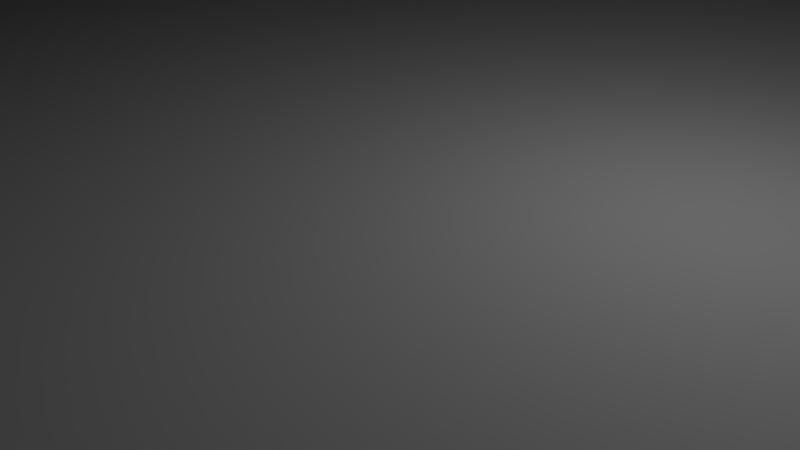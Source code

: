 # Source: speaker_front.blend  (saved by Blender 2.76.0; exported with 4.5.12 LTS)
import bpy
from mathutils import Matrix  # noqa: F401  (used for matrix-valued properties, if any)

bpy.ops.wm.read_factory_settings(use_empty=True)
scene = bpy.context.scene
scene.name = 'Scene'

# ---- collections
col_collection_1 = bpy.data.collections.new('Collection 1'); scene.collection.children.link(col_collection_1)
col_collection_2 = bpy.data.collections.new('Collection 2'); scene.collection.children.link(col_collection_2)

# ---- world
world_world = bpy.data.worlds.new('World'); scene.world = world_world
world_world.color = (0.05088, 0.05088, 0.05088)
world_world.use_sun_shadow = False
world_world.sun_shadow_jitter_overblur = 0.0
world_world.cycles.sampling_method = 'MANUAL'
world_world.cycles.sample_map_resolution = 256

# ---- cameras
cam_camera = bpy.data.cameras.new('Camera')
cam_camera.clip_end = 100.0
cam_camera.lens = 35.0
cam_camera.sensor_width = 32.0
cam_camera.sensor_height = 18.0
cam_camera.ortho_scale = 7.314
cam_camera.dof.focus_distance = 0.0
cam_camera.dof.aperture_fstop = 128.0

# ---- lights
light_lamp = bpy.data.lights.new('Lamp', 'POINT')
light_lamp.transmission_factor = 0.0
light_lamp.cutoff_distance = 30.0
light_lamp.energy = 100.0
light_lamp.shadow_buffer_clip_start = 1.001
light_lamp.shadow_soft_size = 0.1
light_lamp.shadow_maximum_resolution = 0.006
light_lamp.use_absolute_resolution = True
light_lamp.cycles.use_multiple_importance_sampling = False

# ---- meshes
me_cylinder = bpy.data.meshes.new('Cylinder')
me_cylinder.from_pydata([(0.0, 63.0, -1.5), (0.0, 63.0, 1.5), (54.56, 31.5, -1.5), (54.56, 31.5, 1.5), (54.56, -31.5, -1.5), (54.56, -31.5, 1.5), (-5.508e-06, -63.0, -1.5), (-5.508e-06, -63.0, 1.5), (-54.56, -31.5, -1.5), (-54.56, -31.5, 1.5), (-54.56, 31.5, -1.5), (-54.56, 31.5, 1.5)], [], [(0, 1, 3, 2), (2, 3, 5, 4), (4, 5, 7, 6), (6, 7, 9, 8), (3, 1, 11, 9, 7, 5), (10, 11, 1, 0), (8, 9, 11, 10), (0, 2, 4, 6, 8, 10)])
me_cylinder.use_remesh_preserve_volume = False
me_cylinder.use_remesh_preserve_attributes = False
me_cylinder.use_mirror_vertex_groups = False
me_cylinder.update()
me_cylinder_010 = bpy.data.meshes.new('Cylinder.010')
me_cylinder_010.from_pydata([(0.0, 63.0, -1.5), (0.0, 63.0, 1.5), (6.175, 62.7, -1.5), (6.175, 62.7, 1.5), (12.29, 61.79, -1.5), (12.29, 61.79, 1.5), (18.29, 60.29, -1.5), (18.29, 60.29, 1.5), (24.11, 58.2, -1.5), (24.11, 58.2, 1.5), (29.7, 55.56, -1.5), (29.7, 55.56, 1.5), (35.0, 52.38, -1.5), (35.0, 52.38, 1.5), (39.97, 48.7, -1.5), (39.97, 48.7, 1.5), (44.55, 44.55, -1.5), (44.55, 44.55, 1.5), (48.7, 39.97, -1.5), (48.7, 39.97, 1.5), (52.38, 35.0, -1.5), (52.38, 35.0, 1.5), (55.56, 29.7, -1.5), (55.56, 29.7, 1.5), (58.2, 24.11, -1.5), (58.2, 24.11, 1.5), (60.29, 18.29, -1.5), (60.29, 18.29, 1.5), (61.79, 12.29, -1.5), (61.79, 12.29, 1.5), (62.7, 6.175, -1.5), (62.7, 6.175, 1.5), (63.0, -1.026e-05, -1.5), (63.0, -1.026e-05, 1.5), (62.7, -6.175, -1.5), (62.7, -6.175, 1.5), (61.79, -12.29, -1.5), (61.79, -12.29, 1.5), (60.29, -18.29, -1.5), (60.29, -18.29, 1.5), (58.2, -24.11, -1.5), (58.2, -24.11, 1.5), (55.56, -29.7, -1.5), (55.56, -29.7, 1.5), (52.38, -35.0, -1.5), (52.38, -35.0, 1.5), (48.7, -39.97, -1.5), (48.7, -39.97, 1.5), (44.55, -44.55, -1.5), (44.55, -44.55, 1.5), (39.97, -48.7, -1.5), (39.97, -48.7, 1.5), (35.0, -52.38, -1.5), (35.0, -52.38, 1.5), (29.7, -55.56, -1.5), (29.7, -55.56, 1.5), (24.11, -58.2, -1.5), (24.11, -58.2, 1.5), (18.29, -60.29, -1.5), (18.29, -60.29, 1.5), (12.29, -61.79, -1.5), (12.29, -61.79, 1.5), (6.175, -62.7, -1.5), (6.175, -62.7, 1.5), (-5.057e-05, -63.0, -1.5), (-5.057e-05, -63.0, 1.5), (-6.175, -62.7, -1.5), (-6.175, -62.7, 1.5), (-12.29, -61.79, -1.5), (-12.29, -61.79, 1.5), (-18.29, -60.29, -1.5), (-18.29, -60.29, 1.5), (-24.11, -58.2, -1.5), (-24.11, -58.2, 1.5), (-29.7, -55.56, -1.5), (-29.7, -55.56, 1.5), (-35.0, -52.38, -1.5), (-35.0, -52.38, 1.5), (-39.97, -48.7, -1.5), (-39.97, -48.7, 1.5), (-44.55, -44.55, -1.5), (-44.55, -44.55, 1.5), (-48.7, -39.97, -1.5), (-48.7, -39.97, 1.5), (-52.38, -35.0, -1.5), (-52.38, -35.0, 1.5), (-55.56, -29.7, -1.5), (-55.56, -29.7, 1.5), (-58.2, -24.11, -1.5), (-58.2, -24.11, 1.5), (-60.29, -18.29, -1.5), (-60.29, -18.29, 1.5), (-61.79, -12.29, -1.5), (-61.79, -12.29, 1.5), (-62.7, -6.175, -1.5), (-62.7, -6.175, 1.5), (-63.0, -2.929e-05, -1.5), (-63.0, -2.929e-05, 1.5), (-62.7, 6.175, -1.5), (-62.7, 6.175, 1.5), (-61.79, 12.29, -1.5), (-61.79, 12.29, 1.5), (-60.29, 18.29, -1.5), (-60.29, 18.29, 1.5), (-58.2, 24.11, -1.5), (-58.2, 24.11, 1.5), (-55.56, 29.7, -1.5), (-55.56, 29.7, 1.5), (-52.38, 35.0, -1.5), (-52.38, 35.0, 1.5), (-48.7, 39.97, -1.5), (-48.7, 39.97, 1.5), (-44.55, 44.55, -1.5), (-44.55, 44.55, 1.5), (-39.97, 48.7, -1.5), (-39.97, 48.7, 1.5), (-35.0, 52.38, -1.5), (-35.0, 52.38, 1.5), (-29.7, 55.56, -1.5), (-29.7, 55.56, 1.5), (-24.11, 58.2, -1.5), (-24.11, 58.2, 1.5), (-18.29, 60.29, -1.5), (-18.29, 60.29, 1.5), (-12.29, 61.79, -1.5), (-12.29, 61.79, 1.5), (-6.175, 62.7, -1.5), (-6.175, 62.7, 1.5)], [], [(0, 1, 3, 2), (2, 3, 5, 4), (4, 5, 7, 6), (6, 7, 9, 8), (8, 9, 11, 10), (10, 11, 13, 12), (12, 13, 15, 14), (14, 15, 17, 16), (16, 17, 19, 18), (18, 19, 21, 20), (20, 21, 23, 22), (22, 23, 25, 24), (24, 25, 27, 26), (26, 27, 29, 28), (28, 29, 31, 30), (30, 31, 33, 32), (32, 33, 35, 34), (34, 35, 37, 36), (36, 37, 39, 38), (38, 39, 41, 40), (40, 41, 43, 42), (42, 43, 45, 44), (44, 45, 47, 46), (46, 47, 49, 48), (48, 49, 51, 50), (50, 51, 53, 52), (52, 53, 55, 54), (54, 55, 57, 56), (56, 57, 59, 58), (58, 59, 61, 60), (60, 61, 63, 62), (62, 63, 65, 64), (64, 65, 67, 66), (66, 67, 69, 68), (68, 69, 71, 70), (70, 71, 73, 72), (72, 73, 75, 74), (74, 75, 77, 76), (76, 77, 79, 78), (78, 79, 81, 80), (80, 81, 83, 82), (82, 83, 85, 84), (84, 85, 87, 86), (86, 87, 89, 88), (88, 89, 91, 90), (90, 91, 93, 92), (92, 93, 95, 94), (94, 95, 97, 96), (96, 97, 99, 98), (98, 99, 101, 100), (100, 101, 103, 102), (102, 103, 105, 104), (104, 105, 107, 106), (106, 107, 109, 108), (108, 109, 111, 110), (110, 111, 113, 112), (112, 113, 115, 114), (114, 115, 117, 116), (116, 117, 119, 118), (118, 119, 121, 120), (120, 121, 123, 122), (122, 123, 125, 124), (3, 1, 127, 125, 123, 121, 119, 117, 115, 113, 111, 109, 107, 105, 103, 101, 99, 97, 95, 93, 91, 89, 87, 85, 83, 81, 79, 77, 75, 73, 71, 69, 67, 65, 63, 61, 59, 57, 55, 53, 51, 49, 47, 45, 43, 41, 39, 37, 35, 33, 31, 29, 27, 25, 23, 21, 19, 17, 15, 13, 11, 9, 7, 5), (126, 127, 1, 0), (124, 125, 127, 126), (0, 2, 4, 6, 8, 10, 12, 14, 16, 18, 20, 22, 24, 26, 28, 30, 32, 34, 36, 38, 40, 42, 44, 46, 48, 50, 52, 54, 56, 58, 60, 62, 64, 66, 68, 70, 72, 74, 76, 78, 80, 82, 84, 86, 88, 90, 92, 94, 96, 98, 100, 102, 104, 106, 108, 110, 112, 114, 116, 118, 120, 122, 124, 126)])
me_cylinder_010.use_remesh_preserve_volume = False
me_cylinder_010.use_remesh_preserve_attributes = False
me_cylinder_010.use_mirror_vertex_groups = False
me_cylinder_010.update()
me_cylinder_009 = bpy.data.meshes.new('Cylinder.009')
me_cylinder_009.from_pydata([(0.0, 63.0, -1.5), (0.0, 63.0, 1.5), (6.175, 62.7, -1.5), (6.175, 62.7, 1.5), (12.29, 61.79, -1.5), (12.29, 61.79, 1.5), (18.29, 60.29, -1.5), (18.29, 60.29, 1.5), (24.11, 58.2, -1.5), (24.11, 58.2, 1.5), (29.7, 55.56, -1.5), (29.7, 55.56, 1.5), (35.0, 52.38, -1.5), (35.0, 52.38, 1.5), (39.97, 48.7, -1.5), (39.97, 48.7, 1.5), (44.55, 44.55, -1.5), (44.55, 44.55, 1.5), (48.7, 39.97, -1.5), (48.7, 39.97, 1.5), (52.38, 35.0, -1.5), (52.38, 35.0, 1.5), (55.56, 29.7, -1.5), (55.56, 29.7, 1.5), (58.2, 24.11, -1.5), (58.2, 24.11, 1.5), (60.29, 18.29, -1.5), (60.29, 18.29, 1.5), (61.79, 12.29, -1.5), (61.79, 12.29, 1.5), (62.7, 6.175, -1.5), (62.7, 6.175, 1.5), (63.0, -1.026e-05, -1.5), (63.0, -1.026e-05, 1.5), (62.7, -6.175, -1.5), (62.7, -6.175, 1.5), (61.79, -12.29, -1.5), (61.79, -12.29, 1.5), (60.29, -18.29, -1.5), (60.29, -18.29, 1.5), (58.2, -24.11, -1.5), (58.2, -24.11, 1.5), (55.56, -29.7, -1.5), (55.56, -29.7, 1.5), (52.38, -35.0, -1.5), (52.38, -35.0, 1.5), (48.7, -39.97, -1.5), (48.7, -39.97, 1.5), (44.55, -44.55, -1.5), (44.55, -44.55, 1.5), (39.97, -48.7, -1.5), (39.97, -48.7, 1.5), (35.0, -52.38, -1.5), (35.0, -52.38, 1.5), (29.7, -55.56, -1.5), (29.7, -55.56, 1.5), (24.11, -58.2, -1.5), (24.11, -58.2, 1.5), (18.29, -60.29, -1.5), (18.29, -60.29, 1.5), (12.29, -61.79, -1.5), (12.29, -61.79, 1.5), (6.175, -62.7, -1.5), (6.175, -62.7, 1.5), (-5.057e-05, -63.0, -1.5), (-5.057e-05, -63.0, 1.5), (-6.175, -62.7, -1.5), (-6.175, -62.7, 1.5), (-12.29, -61.79, -1.5), (-12.29, -61.79, 1.5), (-18.29, -60.29, -1.5), (-18.29, -60.29, 1.5), (-24.11, -58.2, -1.5), (-24.11, -58.2, 1.5), (-29.7, -55.56, -1.5), (-29.7, -55.56, 1.5), (-35.0, -52.38, -1.5), (-35.0, -52.38, 1.5), (-39.97, -48.7, -1.5), (-39.97, -48.7, 1.5), (-44.55, -44.55, -1.5), (-44.55, -44.55, 1.5), (-48.7, -39.97, -1.5), (-48.7, -39.97, 1.5), (-52.38, -35.0, -1.5), (-52.38, -35.0, 1.5), (-55.56, -29.7, -1.5), (-55.56, -29.7, 1.5), (-58.2, -24.11, -1.5), (-58.2, -24.11, 1.5), (-60.29, -18.29, -1.5), (-60.29, -18.29, 1.5), (-61.79, -12.29, -1.5), (-61.79, -12.29, 1.5), (-62.7, -6.175, -1.5), (-62.7, -6.175, 1.5), (-63.0, -2.929e-05, -1.5), (-63.0, -2.929e-05, 1.5), (-62.7, 6.175, -1.5), (-62.7, 6.175, 1.5), (-61.79, 12.29, -1.5), (-61.79, 12.29, 1.5), (-60.29, 18.29, -1.5), (-60.29, 18.29, 1.5), (-58.2, 24.11, -1.5), (-58.2, 24.11, 1.5), (-55.56, 29.7, -1.5), (-55.56, 29.7, 1.5), (-52.38, 35.0, -1.5), (-52.38, 35.0, 1.5), (-48.7, 39.97, -1.5), (-48.7, 39.97, 1.5), (-44.55, 44.55, -1.5), (-44.55, 44.55, 1.5), (-39.97, 48.7, -1.5), (-39.97, 48.7, 1.5), (-35.0, 52.38, -1.5), (-35.0, 52.38, 1.5), (-29.7, 55.56, -1.5), (-29.7, 55.56, 1.5), (-24.11, 58.2, -1.5), (-24.11, 58.2, 1.5), (-18.29, 60.29, -1.5), (-18.29, 60.29, 1.5), (-12.29, 61.79, -1.5), (-12.29, 61.79, 1.5), (-6.175, 62.7, -1.5), (-6.175, 62.7, 1.5)], [], [(0, 1, 3, 2), (2, 3, 5, 4), (4, 5, 7, 6), (6, 7, 9, 8), (8, 9, 11, 10), (10, 11, 13, 12), (12, 13, 15, 14), (14, 15, 17, 16), (16, 17, 19, 18), (18, 19, 21, 20), (20, 21, 23, 22), (22, 23, 25, 24), (24, 25, 27, 26), (26, 27, 29, 28), (28, 29, 31, 30), (30, 31, 33, 32), (32, 33, 35, 34), (34, 35, 37, 36), (36, 37, 39, 38), (38, 39, 41, 40), (40, 41, 43, 42), (42, 43, 45, 44), (44, 45, 47, 46), (46, 47, 49, 48), (48, 49, 51, 50), (50, 51, 53, 52), (52, 53, 55, 54), (54, 55, 57, 56), (56, 57, 59, 58), (58, 59, 61, 60), (60, 61, 63, 62), (62, 63, 65, 64), (64, 65, 67, 66), (66, 67, 69, 68), (68, 69, 71, 70), (70, 71, 73, 72), (72, 73, 75, 74), (74, 75, 77, 76), (76, 77, 79, 78), (78, 79, 81, 80), (80, 81, 83, 82), (82, 83, 85, 84), (84, 85, 87, 86), (86, 87, 89, 88), (88, 89, 91, 90), (90, 91, 93, 92), (92, 93, 95, 94), (94, 95, 97, 96), (96, 97, 99, 98), (98, 99, 101, 100), (100, 101, 103, 102), (102, 103, 105, 104), (104, 105, 107, 106), (106, 107, 109, 108), (108, 109, 111, 110), (110, 111, 113, 112), (112, 113, 115, 114), (114, 115, 117, 116), (116, 117, 119, 118), (118, 119, 121, 120), (120, 121, 123, 122), (122, 123, 125, 124), (3, 1, 127, 125, 123, 121, 119, 117, 115, 113, 111, 109, 107, 105, 103, 101, 99, 97, 95, 93, 91, 89, 87, 85, 83, 81, 79, 77, 75, 73, 71, 69, 67, 65, 63, 61, 59, 57, 55, 53, 51, 49, 47, 45, 43, 41, 39, 37, 35, 33, 31, 29, 27, 25, 23, 21, 19, 17, 15, 13, 11, 9, 7, 5), (126, 127, 1, 0), (124, 125, 127, 126), (0, 2, 4, 6, 8, 10, 12, 14, 16, 18, 20, 22, 24, 26, 28, 30, 32, 34, 36, 38, 40, 42, 44, 46, 48, 50, 52, 54, 56, 58, 60, 62, 64, 66, 68, 70, 72, 74, 76, 78, 80, 82, 84, 86, 88, 90, 92, 94, 96, 98, 100, 102, 104, 106, 108, 110, 112, 114, 116, 118, 120, 122, 124, 126)])
me_cylinder_009.use_remesh_preserve_volume = False
me_cylinder_009.use_remesh_preserve_attributes = False
me_cylinder_009.use_mirror_vertex_groups = False
me_cylinder_009.update()
me_cylinder_006 = bpy.data.meshes.new('Cylinder.006')
me_cylinder_006.from_pydata([(0.0, 63.0, -1.5), (0.0, 63.0, 1.5), (6.175, 62.7, -1.5), (6.175, 62.7, 1.5), (12.29, 61.79, -1.5), (12.29, 61.79, 1.5), (18.29, 60.29, -1.5), (18.29, 60.29, 1.5), (24.11, 58.2, -1.5), (24.11, 58.2, 1.5), (29.7, 55.56, -1.5), (29.7, 55.56, 1.5), (35.0, 52.38, -1.5), (35.0, 52.38, 1.5), (39.97, 48.7, -1.5), (39.97, 48.7, 1.5), (44.55, 44.55, -1.5), (44.55, 44.55, 1.5), (48.7, 39.97, -1.5), (48.7, 39.97, 1.5), (52.38, 35.0, -1.5), (52.38, 35.0, 1.5), (55.56, 29.7, -1.5), (55.56, 29.7, 1.5), (58.2, 24.11, -1.5), (58.2, 24.11, 1.5), (60.29, 18.29, -1.5), (60.29, 18.29, 1.5), (61.79, 12.29, -1.5), (61.79, 12.29, 1.5), (62.7, 6.175, -1.5), (62.7, 6.175, 1.5), (63.0, -1.026e-05, -1.5), (63.0, -1.026e-05, 1.5), (62.7, -6.175, -1.5), (62.7, -6.175, 1.5), (61.79, -12.29, -1.5), (61.79, -12.29, 1.5), (60.29, -18.29, -1.5), (60.29, -18.29, 1.5), (58.2, -24.11, -1.5), (58.2, -24.11, 1.5), (55.56, -29.7, -1.5), (55.56, -29.7, 1.5), (52.38, -35.0, -1.5), (52.38, -35.0, 1.5), (48.7, -39.97, -1.5), (48.7, -39.97, 1.5), (44.55, -44.55, -1.5), (44.55, -44.55, 1.5), (39.97, -48.7, -1.5), (39.97, -48.7, 1.5), (35.0, -52.38, -1.5), (35.0, -52.38, 1.5), (29.7, -55.56, -1.5), (29.7, -55.56, 1.5), (24.11, -58.2, -1.5), (24.11, -58.2, 1.5), (18.29, -60.29, -1.5), (18.29, -60.29, 1.5), (12.29, -61.79, -1.5), (12.29, -61.79, 1.5), (6.175, -62.7, -1.5), (6.175, -62.7, 1.5), (-5.057e-05, -63.0, -1.5), (-5.057e-05, -63.0, 1.5), (-6.175, -62.7, -1.5), (-6.175, -62.7, 1.5), (-12.29, -61.79, -1.5), (-12.29, -61.79, 1.5), (-18.29, -60.29, -1.5), (-18.29, -60.29, 1.5), (-24.11, -58.2, -1.5), (-24.11, -58.2, 1.5), (-29.7, -55.56, -1.5), (-29.7, -55.56, 1.5), (-35.0, -52.38, -1.5), (-35.0, -52.38, 1.5), (-39.97, -48.7, -1.5), (-39.97, -48.7, 1.5), (-44.55, -44.55, -1.5), (-44.55, -44.55, 1.5), (-48.7, -39.97, -1.5), (-48.7, -39.97, 1.5), (-52.38, -35.0, -1.5), (-52.38, -35.0, 1.5), (-55.56, -29.7, -1.5), (-55.56, -29.7, 1.5), (-58.2, -24.11, -1.5), (-58.2, -24.11, 1.5), (-60.29, -18.29, -1.5), (-60.29, -18.29, 1.5), (-61.79, -12.29, -1.5), (-61.79, -12.29, 1.5), (-62.7, -6.175, -1.5), (-62.7, -6.175, 1.5), (-63.0, -2.929e-05, -1.5), (-63.0, -2.929e-05, 1.5), (-62.7, 6.175, -1.5), (-62.7, 6.175, 1.5), (-61.79, 12.29, -1.5), (-61.79, 12.29, 1.5), (-60.29, 18.29, -1.5), (-60.29, 18.29, 1.5), (-58.2, 24.11, -1.5), (-58.2, 24.11, 1.5), (-55.56, 29.7, -1.5), (-55.56, 29.7, 1.5), (-52.38, 35.0, -1.5), (-52.38, 35.0, 1.5), (-48.7, 39.97, -1.5), (-48.7, 39.97, 1.5), (-44.55, 44.55, -1.5), (-44.55, 44.55, 1.5), (-39.97, 48.7, -1.5), (-39.97, 48.7, 1.5), (-35.0, 52.38, -1.5), (-35.0, 52.38, 1.5), (-29.7, 55.56, -1.5), (-29.7, 55.56, 1.5), (-24.11, 58.2, -1.5), (-24.11, 58.2, 1.5), (-18.29, 60.29, -1.5), (-18.29, 60.29, 1.5), (-12.29, 61.79, -1.5), (-12.29, 61.79, 1.5), (-6.175, 62.7, -1.5), (-6.175, 62.7, 1.5)], [], [(0, 1, 3, 2), (2, 3, 5, 4), (4, 5, 7, 6), (6, 7, 9, 8), (8, 9, 11, 10), (10, 11, 13, 12), (12, 13, 15, 14), (14, 15, 17, 16), (16, 17, 19, 18), (18, 19, 21, 20), (20, 21, 23, 22), (22, 23, 25, 24), (24, 25, 27, 26), (26, 27, 29, 28), (28, 29, 31, 30), (30, 31, 33, 32), (32, 33, 35, 34), (34, 35, 37, 36), (36, 37, 39, 38), (38, 39, 41, 40), (40, 41, 43, 42), (42, 43, 45, 44), (44, 45, 47, 46), (46, 47, 49, 48), (48, 49, 51, 50), (50, 51, 53, 52), (52, 53, 55, 54), (54, 55, 57, 56), (56, 57, 59, 58), (58, 59, 61, 60), (60, 61, 63, 62), (62, 63, 65, 64), (64, 65, 67, 66), (66, 67, 69, 68), (68, 69, 71, 70), (70, 71, 73, 72), (72, 73, 75, 74), (74, 75, 77, 76), (76, 77, 79, 78), (78, 79, 81, 80), (80, 81, 83, 82), (82, 83, 85, 84), (84, 85, 87, 86), (86, 87, 89, 88), (88, 89, 91, 90), (90, 91, 93, 92), (92, 93, 95, 94), (94, 95, 97, 96), (96, 97, 99, 98), (98, 99, 101, 100), (100, 101, 103, 102), (102, 103, 105, 104), (104, 105, 107, 106), (106, 107, 109, 108), (108, 109, 111, 110), (110, 111, 113, 112), (112, 113, 115, 114), (114, 115, 117, 116), (116, 117, 119, 118), (118, 119, 121, 120), (120, 121, 123, 122), (122, 123, 125, 124), (3, 1, 127, 125, 123, 121, 119, 117, 115, 113, 111, 109, 107, 105, 103, 101, 99, 97, 95, 93, 91, 89, 87, 85, 83, 81, 79, 77, 75, 73, 71, 69, 67, 65, 63, 61, 59, 57, 55, 53, 51, 49, 47, 45, 43, 41, 39, 37, 35, 33, 31, 29, 27, 25, 23, 21, 19, 17, 15, 13, 11, 9, 7, 5), (126, 127, 1, 0), (124, 125, 127, 126), (0, 2, 4, 6, 8, 10, 12, 14, 16, 18, 20, 22, 24, 26, 28, 30, 32, 34, 36, 38, 40, 42, 44, 46, 48, 50, 52, 54, 56, 58, 60, 62, 64, 66, 68, 70, 72, 74, 76, 78, 80, 82, 84, 86, 88, 90, 92, 94, 96, 98, 100, 102, 104, 106, 108, 110, 112, 114, 116, 118, 120, 122, 124, 126)])
me_cylinder_006.use_remesh_preserve_volume = False
me_cylinder_006.use_remesh_preserve_attributes = False
me_cylinder_006.use_mirror_vertex_groups = False
me_cylinder_006.update()
me_cylinder_005 = bpy.data.meshes.new('Cylinder.005')
me_cylinder_005.from_pydata([(0.0, 63.0, -1.5), (0.0, 63.0, 1.5), (6.175, 62.7, -1.5), (6.175, 62.7, 1.5), (12.29, 61.79, -1.5), (12.29, 61.79, 1.5), (18.29, 60.29, -1.5), (18.29, 60.29, 1.5), (24.11, 58.2, -1.5), (24.11, 58.2, 1.5), (29.7, 55.56, -1.5), (29.7, 55.56, 1.5), (35.0, 52.38, -1.5), (35.0, 52.38, 1.5), (39.97, 48.7, -1.5), (39.97, 48.7, 1.5), (44.55, 44.55, -1.5), (44.55, 44.55, 1.5), (48.7, 39.97, -1.5), (48.7, 39.97, 1.5), (52.38, 35.0, -1.5), (52.38, 35.0, 1.5), (55.56, 29.7, -1.5), (55.56, 29.7, 1.5), (58.2, 24.11, -1.5), (58.2, 24.11, 1.5), (60.29, 18.29, -1.5), (60.29, 18.29, 1.5), (61.79, 12.29, -1.5), (61.79, 12.29, 1.5), (62.7, 6.175, -1.5), (62.7, 6.175, 1.5), (63.0, -1.026e-05, -1.5), (63.0, -1.026e-05, 1.5), (62.7, -6.175, -1.5), (62.7, -6.175, 1.5), (61.79, -12.29, -1.5), (61.79, -12.29, 1.5), (60.29, -18.29, -1.5), (60.29, -18.29, 1.5), (58.2, -24.11, -1.5), (58.2, -24.11, 1.5), (55.56, -29.7, -1.5), (55.56, -29.7, 1.5), (52.38, -35.0, -1.5), (52.38, -35.0, 1.5), (48.7, -39.97, -1.5), (48.7, -39.97, 1.5), (44.55, -44.55, -1.5), (44.55, -44.55, 1.5), (39.97, -48.7, -1.5), (39.97, -48.7, 1.5), (35.0, -52.38, -1.5), (35.0, -52.38, 1.5), (29.7, -55.56, -1.5), (29.7, -55.56, 1.5), (24.11, -58.2, -1.5), (24.11, -58.2, 1.5), (18.29, -60.29, -1.5), (18.29, -60.29, 1.5), (12.29, -61.79, -1.5), (12.29, -61.79, 1.5), (6.175, -62.7, -1.5), (6.175, -62.7, 1.5), (-5.057e-05, -63.0, -1.5), (-5.057e-05, -63.0, 1.5), (-6.175, -62.7, -1.5), (-6.175, -62.7, 1.5), (-12.29, -61.79, -1.5), (-12.29, -61.79, 1.5), (-18.29, -60.29, -1.5), (-18.29, -60.29, 1.5), (-24.11, -58.2, -1.5), (-24.11, -58.2, 1.5), (-29.7, -55.56, -1.5), (-29.7, -55.56, 1.5), (-35.0, -52.38, -1.5), (-35.0, -52.38, 1.5), (-39.97, -48.7, -1.5), (-39.97, -48.7, 1.5), (-44.55, -44.55, -1.5), (-44.55, -44.55, 1.5), (-48.7, -39.97, -1.5), (-48.7, -39.97, 1.5), (-52.38, -35.0, -1.5), (-52.38, -35.0, 1.5), (-55.56, -29.7, -1.5), (-55.56, -29.7, 1.5), (-58.2, -24.11, -1.5), (-58.2, -24.11, 1.5), (-60.29, -18.29, -1.5), (-60.29, -18.29, 1.5), (-61.79, -12.29, -1.5), (-61.79, -12.29, 1.5), (-62.7, -6.175, -1.5), (-62.7, -6.175, 1.5), (-63.0, -2.929e-05, -1.5), (-63.0, -2.929e-05, 1.5), (-62.7, 6.175, -1.5), (-62.7, 6.175, 1.5), (-61.79, 12.29, -1.5), (-61.79, 12.29, 1.5), (-60.29, 18.29, -1.5), (-60.29, 18.29, 1.5), (-58.2, 24.11, -1.5), (-58.2, 24.11, 1.5), (-55.56, 29.7, -1.5), (-55.56, 29.7, 1.5), (-52.38, 35.0, -1.5), (-52.38, 35.0, 1.5), (-48.7, 39.97, -1.5), (-48.7, 39.97, 1.5), (-44.55, 44.55, -1.5), (-44.55, 44.55, 1.5), (-39.97, 48.7, -1.5), (-39.97, 48.7, 1.5), (-35.0, 52.38, -1.5), (-35.0, 52.38, 1.5), (-29.7, 55.56, -1.5), (-29.7, 55.56, 1.5), (-24.11, 58.2, -1.5), (-24.11, 58.2, 1.5), (-18.29, 60.29, -1.5), (-18.29, 60.29, 1.5), (-12.29, 61.79, -1.5), (-12.29, 61.79, 1.5), (-6.175, 62.7, -1.5), (-6.175, 62.7, 1.5)], [], [(0, 1, 3, 2), (2, 3, 5, 4), (4, 5, 7, 6), (6, 7, 9, 8), (8, 9, 11, 10), (10, 11, 13, 12), (12, 13, 15, 14), (14, 15, 17, 16), (16, 17, 19, 18), (18, 19, 21, 20), (20, 21, 23, 22), (22, 23, 25, 24), (24, 25, 27, 26), (26, 27, 29, 28), (28, 29, 31, 30), (30, 31, 33, 32), (32, 33, 35, 34), (34, 35, 37, 36), (36, 37, 39, 38), (38, 39, 41, 40), (40, 41, 43, 42), (42, 43, 45, 44), (44, 45, 47, 46), (46, 47, 49, 48), (48, 49, 51, 50), (50, 51, 53, 52), (52, 53, 55, 54), (54, 55, 57, 56), (56, 57, 59, 58), (58, 59, 61, 60), (60, 61, 63, 62), (62, 63, 65, 64), (64, 65, 67, 66), (66, 67, 69, 68), (68, 69, 71, 70), (70, 71, 73, 72), (72, 73, 75, 74), (74, 75, 77, 76), (76, 77, 79, 78), (78, 79, 81, 80), (80, 81, 83, 82), (82, 83, 85, 84), (84, 85, 87, 86), (86, 87, 89, 88), (88, 89, 91, 90), (90, 91, 93, 92), (92, 93, 95, 94), (94, 95, 97, 96), (96, 97, 99, 98), (98, 99, 101, 100), (100, 101, 103, 102), (102, 103, 105, 104), (104, 105, 107, 106), (106, 107, 109, 108), (108, 109, 111, 110), (110, 111, 113, 112), (112, 113, 115, 114), (114, 115, 117, 116), (116, 117, 119, 118), (118, 119, 121, 120), (120, 121, 123, 122), (122, 123, 125, 124), (3, 1, 127, 125, 123, 121, 119, 117, 115, 113, 111, 109, 107, 105, 103, 101, 99, 97, 95, 93, 91, 89, 87, 85, 83, 81, 79, 77, 75, 73, 71, 69, 67, 65, 63, 61, 59, 57, 55, 53, 51, 49, 47, 45, 43, 41, 39, 37, 35, 33, 31, 29, 27, 25, 23, 21, 19, 17, 15, 13, 11, 9, 7, 5), (126, 127, 1, 0), (124, 125, 127, 126), (0, 2, 4, 6, 8, 10, 12, 14, 16, 18, 20, 22, 24, 26, 28, 30, 32, 34, 36, 38, 40, 42, 44, 46, 48, 50, 52, 54, 56, 58, 60, 62, 64, 66, 68, 70, 72, 74, 76, 78, 80, 82, 84, 86, 88, 90, 92, 94, 96, 98, 100, 102, 104, 106, 108, 110, 112, 114, 116, 118, 120, 122, 124, 126)])
me_cylinder_005.use_remesh_preserve_volume = False
me_cylinder_005.use_remesh_preserve_attributes = False
me_cylinder_005.use_mirror_vertex_groups = False
me_cylinder_005.update()
me_cylinder_004 = bpy.data.meshes.new('Cylinder.004')
me_cylinder_004.from_pydata([(0.0, 63.0, -1.5), (0.0, 63.0, 1.5), (6.175, 62.7, -1.5), (6.175, 62.7, 1.5), (12.29, 61.79, -1.5), (12.29, 61.79, 1.5), (18.29, 60.29, -1.5), (18.29, 60.29, 1.5), (24.11, 58.2, -1.5), (24.11, 58.2, 1.5), (29.7, 55.56, -1.5), (29.7, 55.56, 1.5), (35.0, 52.38, -1.5), (35.0, 52.38, 1.5), (39.97, 48.7, -1.5), (39.97, 48.7, 1.5), (44.55, 44.55, -1.5), (44.55, 44.55, 1.5), (48.7, 39.97, -1.5), (48.7, 39.97, 1.5), (52.38, 35.0, -1.5), (52.38, 35.0, 1.5), (55.56, 29.7, -1.5), (55.56, 29.7, 1.5), (58.2, 24.11, -1.5), (58.2, 24.11, 1.5), (60.29, 18.29, -1.5), (60.29, 18.29, 1.5), (61.79, 12.29, -1.5), (61.79, 12.29, 1.5), (62.7, 6.175, -1.5), (62.7, 6.175, 1.5), (63.0, -1.026e-05, -1.5), (63.0, -1.026e-05, 1.5), (62.7, -6.175, -1.5), (62.7, -6.175, 1.5), (61.79, -12.29, -1.5), (61.79, -12.29, 1.5), (60.29, -18.29, -1.5), (60.29, -18.29, 1.5), (58.2, -24.11, -1.5), (58.2, -24.11, 1.5), (55.56, -29.7, -1.5), (55.56, -29.7, 1.5), (52.38, -35.0, -1.5), (52.38, -35.0, 1.5), (48.7, -39.97, -1.5), (48.7, -39.97, 1.5), (44.55, -44.55, -1.5), (44.55, -44.55, 1.5), (39.97, -48.7, -1.5), (39.97, -48.7, 1.5), (35.0, -52.38, -1.5), (35.0, -52.38, 1.5), (29.7, -55.56, -1.5), (29.7, -55.56, 1.5), (24.11, -58.2, -1.5), (24.11, -58.2, 1.5), (18.29, -60.29, -1.5), (18.29, -60.29, 1.5), (12.29, -61.79, -1.5), (12.29, -61.79, 1.5), (6.175, -62.7, -1.5), (6.175, -62.7, 1.5), (-5.057e-05, -63.0, -1.5), (-5.057e-05, -63.0, 1.5), (-6.175, -62.7, -1.5), (-6.175, -62.7, 1.5), (-12.29, -61.79, -1.5), (-12.29, -61.79, 1.5), (-18.29, -60.29, -1.5), (-18.29, -60.29, 1.5), (-24.11, -58.2, -1.5), (-24.11, -58.2, 1.5), (-29.7, -55.56, -1.5), (-29.7, -55.56, 1.5), (-35.0, -52.38, -1.5), (-35.0, -52.38, 1.5), (-39.97, -48.7, -1.5), (-39.97, -48.7, 1.5), (-44.55, -44.55, -1.5), (-44.55, -44.55, 1.5), (-48.7, -39.97, -1.5), (-48.7, -39.97, 1.5), (-52.38, -35.0, -1.5), (-52.38, -35.0, 1.5), (-55.56, -29.7, -1.5), (-55.56, -29.7, 1.5), (-58.2, -24.11, -1.5), (-58.2, -24.11, 1.5), (-60.29, -18.29, -1.5), (-60.29, -18.29, 1.5), (-61.79, -12.29, -1.5), (-61.79, -12.29, 1.5), (-62.7, -6.175, -1.5), (-62.7, -6.175, 1.5), (-63.0, -2.929e-05, -1.5), (-63.0, -2.929e-05, 1.5), (-62.7, 6.175, -1.5), (-62.7, 6.175, 1.5), (-61.79, 12.29, -1.5), (-61.79, 12.29, 1.5), (-60.29, 18.29, -1.5), (-60.29, 18.29, 1.5), (-58.2, 24.11, -1.5), (-58.2, 24.11, 1.5), (-55.56, 29.7, -1.5), (-55.56, 29.7, 1.5), (-52.38, 35.0, -1.5), (-52.38, 35.0, 1.5), (-48.7, 39.97, -1.5), (-48.7, 39.97, 1.5), (-44.55, 44.55, -1.5), (-44.55, 44.55, 1.5), (-39.97, 48.7, -1.5), (-39.97, 48.7, 1.5), (-35.0, 52.38, -1.5), (-35.0, 52.38, 1.5), (-29.7, 55.56, -1.5), (-29.7, 55.56, 1.5), (-24.11, 58.2, -1.5), (-24.11, 58.2, 1.5), (-18.29, 60.29, -1.5), (-18.29, 60.29, 1.5), (-12.29, 61.79, -1.5), (-12.29, 61.79, 1.5), (-6.175, 62.7, -1.5), (-6.175, 62.7, 1.5)], [], [(0, 1, 3, 2), (2, 3, 5, 4), (4, 5, 7, 6), (6, 7, 9, 8), (8, 9, 11, 10), (10, 11, 13, 12), (12, 13, 15, 14), (14, 15, 17, 16), (16, 17, 19, 18), (18, 19, 21, 20), (20, 21, 23, 22), (22, 23, 25, 24), (24, 25, 27, 26), (26, 27, 29, 28), (28, 29, 31, 30), (30, 31, 33, 32), (32, 33, 35, 34), (34, 35, 37, 36), (36, 37, 39, 38), (38, 39, 41, 40), (40, 41, 43, 42), (42, 43, 45, 44), (44, 45, 47, 46), (46, 47, 49, 48), (48, 49, 51, 50), (50, 51, 53, 52), (52, 53, 55, 54), (54, 55, 57, 56), (56, 57, 59, 58), (58, 59, 61, 60), (60, 61, 63, 62), (62, 63, 65, 64), (64, 65, 67, 66), (66, 67, 69, 68), (68, 69, 71, 70), (70, 71, 73, 72), (72, 73, 75, 74), (74, 75, 77, 76), (76, 77, 79, 78), (78, 79, 81, 80), (80, 81, 83, 82), (82, 83, 85, 84), (84, 85, 87, 86), (86, 87, 89, 88), (88, 89, 91, 90), (90, 91, 93, 92), (92, 93, 95, 94), (94, 95, 97, 96), (96, 97, 99, 98), (98, 99, 101, 100), (100, 101, 103, 102), (102, 103, 105, 104), (104, 105, 107, 106), (106, 107, 109, 108), (108, 109, 111, 110), (110, 111, 113, 112), (112, 113, 115, 114), (114, 115, 117, 116), (116, 117, 119, 118), (118, 119, 121, 120), (120, 121, 123, 122), (122, 123, 125, 124), (3, 1, 127, 125, 123, 121, 119, 117, 115, 113, 111, 109, 107, 105, 103, 101, 99, 97, 95, 93, 91, 89, 87, 85, 83, 81, 79, 77, 75, 73, 71, 69, 67, 65, 63, 61, 59, 57, 55, 53, 51, 49, 47, 45, 43, 41, 39, 37, 35, 33, 31, 29, 27, 25, 23, 21, 19, 17, 15, 13, 11, 9, 7, 5), (126, 127, 1, 0), (124, 125, 127, 126), (0, 2, 4, 6, 8, 10, 12, 14, 16, 18, 20, 22, 24, 26, 28, 30, 32, 34, 36, 38, 40, 42, 44, 46, 48, 50, 52, 54, 56, 58, 60, 62, 64, 66, 68, 70, 72, 74, 76, 78, 80, 82, 84, 86, 88, 90, 92, 94, 96, 98, 100, 102, 104, 106, 108, 110, 112, 114, 116, 118, 120, 122, 124, 126)])
me_cylinder_004.use_remesh_preserve_volume = False
me_cylinder_004.use_remesh_preserve_attributes = False
me_cylinder_004.use_mirror_vertex_groups = False
me_cylinder_004.update()
me_cylinder_003 = bpy.data.meshes.new('Cylinder.003')
me_cylinder_003.from_pydata([(0.0, 63.0, -1.5), (0.0, 63.0, 1.5), (6.175, 62.7, -1.5), (6.175, 62.7, 1.5), (12.29, 61.79, -1.5), (12.29, 61.79, 1.5), (18.29, 60.29, -1.5), (18.29, 60.29, 1.5), (24.11, 58.2, -1.5), (24.11, 58.2, 1.5), (29.7, 55.56, -1.5), (29.7, 55.56, 1.5), (35.0, 52.38, -1.5), (35.0, 52.38, 1.5), (39.97, 48.7, -1.5), (39.97, 48.7, 1.5), (44.55, 44.55, -1.5), (44.55, 44.55, 1.5), (48.7, 39.97, -1.5), (48.7, 39.97, 1.5), (52.38, 35.0, -1.5), (52.38, 35.0, 1.5), (55.56, 29.7, -1.5), (55.56, 29.7, 1.5), (58.2, 24.11, -1.5), (58.2, 24.11, 1.5), (60.29, 18.29, -1.5), (60.29, 18.29, 1.5), (61.79, 12.29, -1.5), (61.79, 12.29, 1.5), (62.7, 6.175, -1.5), (62.7, 6.175, 1.5), (63.0, -1.026e-05, -1.5), (63.0, -1.026e-05, 1.5), (62.7, -6.175, -1.5), (62.7, -6.175, 1.5), (61.79, -12.29, -1.5), (61.79, -12.29, 1.5), (60.29, -18.29, -1.5), (60.29, -18.29, 1.5), (58.2, -24.11, -1.5), (58.2, -24.11, 1.5), (55.56, -29.7, -1.5), (55.56, -29.7, 1.5), (52.38, -35.0, -1.5), (52.38, -35.0, 1.5), (48.7, -39.97, -1.5), (48.7, -39.97, 1.5), (44.55, -44.55, -1.5), (44.55, -44.55, 1.5), (39.97, -48.7, -1.5), (39.97, -48.7, 1.5), (35.0, -52.38, -1.5), (35.0, -52.38, 1.5), (29.7, -55.56, -1.5), (29.7, -55.56, 1.5), (24.11, -58.2, -1.5), (24.11, -58.2, 1.5), (18.29, -60.29, -1.5), (18.29, -60.29, 1.5), (12.29, -61.79, -1.5), (12.29, -61.79, 1.5), (6.175, -62.7, -1.5), (6.175, -62.7, 1.5), (-5.057e-05, -63.0, -1.5), (-5.057e-05, -63.0, 1.5), (-6.175, -62.7, -1.5), (-6.175, -62.7, 1.5), (-12.29, -61.79, -1.5), (-12.29, -61.79, 1.5), (-18.29, -60.29, -1.5), (-18.29, -60.29, 1.5), (-24.11, -58.2, -1.5), (-24.11, -58.2, 1.5), (-29.7, -55.56, -1.5), (-29.7, -55.56, 1.5), (-35.0, -52.38, -1.5), (-35.0, -52.38, 1.5), (-39.97, -48.7, -1.5), (-39.97, -48.7, 1.5), (-44.55, -44.55, -1.5), (-44.55, -44.55, 1.5), (-48.7, -39.97, -1.5), (-48.7, -39.97, 1.5), (-52.38, -35.0, -1.5), (-52.38, -35.0, 1.5), (-55.56, -29.7, -1.5), (-55.56, -29.7, 1.5), (-58.2, -24.11, -1.5), (-58.2, -24.11, 1.5), (-60.29, -18.29, -1.5), (-60.29, -18.29, 1.5), (-61.79, -12.29, -1.5), (-61.79, -12.29, 1.5), (-62.7, -6.175, -1.5), (-62.7, -6.175, 1.5), (-63.0, -2.929e-05, -1.5), (-63.0, -2.929e-05, 1.5), (-62.7, 6.175, -1.5), (-62.7, 6.175, 1.5), (-61.79, 12.29, -1.5), (-61.79, 12.29, 1.5), (-60.29, 18.29, -1.5), (-60.29, 18.29, 1.5), (-58.2, 24.11, -1.5), (-58.2, 24.11, 1.5), (-55.56, 29.7, -1.5), (-55.56, 29.7, 1.5), (-52.38, 35.0, -1.5), (-52.38, 35.0, 1.5), (-48.7, 39.97, -1.5), (-48.7, 39.97, 1.5), (-44.55, 44.55, -1.5), (-44.55, 44.55, 1.5), (-39.97, 48.7, -1.5), (-39.97, 48.7, 1.5), (-35.0, 52.38, -1.5), (-35.0, 52.38, 1.5), (-29.7, 55.56, -1.5), (-29.7, 55.56, 1.5), (-24.11, 58.2, -1.5), (-24.11, 58.2, 1.5), (-18.29, 60.29, -1.5), (-18.29, 60.29, 1.5), (-12.29, 61.79, -1.5), (-12.29, 61.79, 1.5), (-6.175, 62.7, -1.5), (-6.175, 62.7, 1.5)], [], [(0, 1, 3, 2), (2, 3, 5, 4), (4, 5, 7, 6), (6, 7, 9, 8), (8, 9, 11, 10), (10, 11, 13, 12), (12, 13, 15, 14), (14, 15, 17, 16), (16, 17, 19, 18), (18, 19, 21, 20), (20, 21, 23, 22), (22, 23, 25, 24), (24, 25, 27, 26), (26, 27, 29, 28), (28, 29, 31, 30), (30, 31, 33, 32), (32, 33, 35, 34), (34, 35, 37, 36), (36, 37, 39, 38), (38, 39, 41, 40), (40, 41, 43, 42), (42, 43, 45, 44), (44, 45, 47, 46), (46, 47, 49, 48), (48, 49, 51, 50), (50, 51, 53, 52), (52, 53, 55, 54), (54, 55, 57, 56), (56, 57, 59, 58), (58, 59, 61, 60), (60, 61, 63, 62), (62, 63, 65, 64), (64, 65, 67, 66), (66, 67, 69, 68), (68, 69, 71, 70), (70, 71, 73, 72), (72, 73, 75, 74), (74, 75, 77, 76), (76, 77, 79, 78), (78, 79, 81, 80), (80, 81, 83, 82), (82, 83, 85, 84), (84, 85, 87, 86), (86, 87, 89, 88), (88, 89, 91, 90), (90, 91, 93, 92), (92, 93, 95, 94), (94, 95, 97, 96), (96, 97, 99, 98), (98, 99, 101, 100), (100, 101, 103, 102), (102, 103, 105, 104), (104, 105, 107, 106), (106, 107, 109, 108), (108, 109, 111, 110), (110, 111, 113, 112), (112, 113, 115, 114), (114, 115, 117, 116), (116, 117, 119, 118), (118, 119, 121, 120), (120, 121, 123, 122), (122, 123, 125, 124), (3, 1, 127, 125, 123, 121, 119, 117, 115, 113, 111, 109, 107, 105, 103, 101, 99, 97, 95, 93, 91, 89, 87, 85, 83, 81, 79, 77, 75, 73, 71, 69, 67, 65, 63, 61, 59, 57, 55, 53, 51, 49, 47, 45, 43, 41, 39, 37, 35, 33, 31, 29, 27, 25, 23, 21, 19, 17, 15, 13, 11, 9, 7, 5), (126, 127, 1, 0), (124, 125, 127, 126), (0, 2, 4, 6, 8, 10, 12, 14, 16, 18, 20, 22, 24, 26, 28, 30, 32, 34, 36, 38, 40, 42, 44, 46, 48, 50, 52, 54, 56, 58, 60, 62, 64, 66, 68, 70, 72, 74, 76, 78, 80, 82, 84, 86, 88, 90, 92, 94, 96, 98, 100, 102, 104, 106, 108, 110, 112, 114, 116, 118, 120, 122, 124, 126)])
me_cylinder_003.use_remesh_preserve_volume = False
me_cylinder_003.use_remesh_preserve_attributes = False
me_cylinder_003.use_mirror_vertex_groups = False
me_cylinder_003.update()
me_cylinder_002 = bpy.data.meshes.new('Cylinder.002')
me_cylinder_002.from_pydata([(0.0, 63.0, -1.5), (0.0, 63.0, 1.5), (6.175, 62.7, -1.5), (6.175, 62.7, 1.5), (12.29, 61.79, -1.5), (12.29, 61.79, 1.5), (18.29, 60.29, -1.5), (18.29, 60.29, 1.5), (24.11, 58.2, -1.5), (24.11, 58.2, 1.5), (29.7, 55.56, -1.5), (29.7, 55.56, 1.5), (35.0, 52.38, -1.5), (35.0, 52.38, 1.5), (39.97, 48.7, -1.5), (39.97, 48.7, 1.5), (44.55, 44.55, -1.5), (44.55, 44.55, 1.5), (48.7, 39.97, -1.5), (48.7, 39.97, 1.5), (52.38, 35.0, -1.5), (52.38, 35.0, 1.5), (55.56, 29.7, -1.5), (55.56, 29.7, 1.5), (58.2, 24.11, -1.5), (58.2, 24.11, 1.5), (60.29, 18.29, -1.5), (60.29, 18.29, 1.5), (61.79, 12.29, -1.5), (61.79, 12.29, 1.5), (62.7, 6.175, -1.5), (62.7, 6.175, 1.5), (63.0, -1.026e-05, -1.5), (63.0, -1.026e-05, 1.5), (62.7, -6.175, -1.5), (62.7, -6.175, 1.5), (61.79, -12.29, -1.5), (61.79, -12.29, 1.5), (60.29, -18.29, -1.5), (60.29, -18.29, 1.5), (58.2, -24.11, -1.5), (58.2, -24.11, 1.5), (55.56, -29.7, -1.5), (55.56, -29.7, 1.5), (52.38, -35.0, -1.5), (52.38, -35.0, 1.5), (48.7, -39.97, -1.5), (48.7, -39.97, 1.5), (44.55, -44.55, -1.5), (44.55, -44.55, 1.5), (39.97, -48.7, -1.5), (39.97, -48.7, 1.5), (35.0, -52.38, -1.5), (35.0, -52.38, 1.5), (29.7, -55.56, -1.5), (29.7, -55.56, 1.5), (24.11, -58.2, -1.5), (24.11, -58.2, 1.5), (18.29, -60.29, -1.5), (18.29, -60.29, 1.5), (12.29, -61.79, -1.5), (12.29, -61.79, 1.5), (6.175, -62.7, -1.5), (6.175, -62.7, 1.5), (-5.057e-05, -63.0, -1.5), (-5.057e-05, -63.0, 1.5), (-6.175, -62.7, -1.5), (-6.175, -62.7, 1.5), (-12.29, -61.79, -1.5), (-12.29, -61.79, 1.5), (-18.29, -60.29, -1.5), (-18.29, -60.29, 1.5), (-24.11, -58.2, -1.5), (-24.11, -58.2, 1.5), (-29.7, -55.56, -1.5), (-29.7, -55.56, 1.5), (-35.0, -52.38, -1.5), (-35.0, -52.38, 1.5), (-39.97, -48.7, -1.5), (-39.97, -48.7, 1.5), (-44.55, -44.55, -1.5), (-44.55, -44.55, 1.5), (-48.7, -39.97, -1.5), (-48.7, -39.97, 1.5), (-52.38, -35.0, -1.5), (-52.38, -35.0, 1.5), (-55.56, -29.7, -1.5), (-55.56, -29.7, 1.5), (-58.2, -24.11, -1.5), (-58.2, -24.11, 1.5), (-60.29, -18.29, -1.5), (-60.29, -18.29, 1.5), (-61.79, -12.29, -1.5), (-61.79, -12.29, 1.5), (-62.7, -6.175, -1.5), (-62.7, -6.175, 1.5), (-63.0, -2.929e-05, -1.5), (-63.0, -2.929e-05, 1.5), (-62.7, 6.175, -1.5), (-62.7, 6.175, 1.5), (-61.79, 12.29, -1.5), (-61.79, 12.29, 1.5), (-60.29, 18.29, -1.5), (-60.29, 18.29, 1.5), (-58.2, 24.11, -1.5), (-58.2, 24.11, 1.5), (-55.56, 29.7, -1.5), (-55.56, 29.7, 1.5), (-52.38, 35.0, -1.5), (-52.38, 35.0, 1.5), (-48.7, 39.97, -1.5), (-48.7, 39.97, 1.5), (-44.55, 44.55, -1.5), (-44.55, 44.55, 1.5), (-39.97, 48.7, -1.5), (-39.97, 48.7, 1.5), (-35.0, 52.38, -1.5), (-35.0, 52.38, 1.5), (-29.7, 55.56, -1.5), (-29.7, 55.56, 1.5), (-24.11, 58.2, -1.5), (-24.11, 58.2, 1.5), (-18.29, 60.29, -1.5), (-18.29, 60.29, 1.5), (-12.29, 61.79, -1.5), (-12.29, 61.79, 1.5), (-6.175, 62.7, -1.5), (-6.175, 62.7, 1.5)], [], [(0, 1, 3, 2), (2, 3, 5, 4), (4, 5, 7, 6), (6, 7, 9, 8), (8, 9, 11, 10), (10, 11, 13, 12), (12, 13, 15, 14), (14, 15, 17, 16), (16, 17, 19, 18), (18, 19, 21, 20), (20, 21, 23, 22), (22, 23, 25, 24), (24, 25, 27, 26), (26, 27, 29, 28), (28, 29, 31, 30), (30, 31, 33, 32), (32, 33, 35, 34), (34, 35, 37, 36), (36, 37, 39, 38), (38, 39, 41, 40), (40, 41, 43, 42), (42, 43, 45, 44), (44, 45, 47, 46), (46, 47, 49, 48), (48, 49, 51, 50), (50, 51, 53, 52), (52, 53, 55, 54), (54, 55, 57, 56), (56, 57, 59, 58), (58, 59, 61, 60), (60, 61, 63, 62), (62, 63, 65, 64), (64, 65, 67, 66), (66, 67, 69, 68), (68, 69, 71, 70), (70, 71, 73, 72), (72, 73, 75, 74), (74, 75, 77, 76), (76, 77, 79, 78), (78, 79, 81, 80), (80, 81, 83, 82), (82, 83, 85, 84), (84, 85, 87, 86), (86, 87, 89, 88), (88, 89, 91, 90), (90, 91, 93, 92), (92, 93, 95, 94), (94, 95, 97, 96), (96, 97, 99, 98), (98, 99, 101, 100), (100, 101, 103, 102), (102, 103, 105, 104), (104, 105, 107, 106), (106, 107, 109, 108), (108, 109, 111, 110), (110, 111, 113, 112), (112, 113, 115, 114), (114, 115, 117, 116), (116, 117, 119, 118), (118, 119, 121, 120), (120, 121, 123, 122), (122, 123, 125, 124), (3, 1, 127, 125, 123, 121, 119, 117, 115, 113, 111, 109, 107, 105, 103, 101, 99, 97, 95, 93, 91, 89, 87, 85, 83, 81, 79, 77, 75, 73, 71, 69, 67, 65, 63, 61, 59, 57, 55, 53, 51, 49, 47, 45, 43, 41, 39, 37, 35, 33, 31, 29, 27, 25, 23, 21, 19, 17, 15, 13, 11, 9, 7, 5), (126, 127, 1, 0), (124, 125, 127, 126), (0, 2, 4, 6, 8, 10, 12, 14, 16, 18, 20, 22, 24, 26, 28, 30, 32, 34, 36, 38, 40, 42, 44, 46, 48, 50, 52, 54, 56, 58, 60, 62, 64, 66, 68, 70, 72, 74, 76, 78, 80, 82, 84, 86, 88, 90, 92, 94, 96, 98, 100, 102, 104, 106, 108, 110, 112, 114, 116, 118, 120, 122, 124, 126)])
me_cylinder_002.use_remesh_preserve_volume = False
me_cylinder_002.use_remesh_preserve_attributes = False
me_cylinder_002.use_mirror_vertex_groups = False
me_cylinder_002.update()
me_cylinder_001 = bpy.data.meshes.new('Cylinder.001')
me_cylinder_001.from_pydata([(0.0, 63.0, -1.5), (0.0, 63.0, 1.5), (6.175, 62.7, -1.5), (6.175, 62.7, 1.5), (12.29, 61.79, -1.5), (12.29, 61.79, 1.5), (18.29, 60.29, -1.5), (18.29, 60.29, 1.5), (24.11, 58.2, -1.5), (24.11, 58.2, 1.5), (29.7, 55.56, -1.5), (29.7, 55.56, 1.5), (35.0, 52.38, -1.5), (35.0, 52.38, 1.5), (39.97, 48.7, -1.5), (39.97, 48.7, 1.5), (44.55, 44.55, -1.5), (44.55, 44.55, 1.5), (48.7, 39.97, -1.5), (48.7, 39.97, 1.5), (52.38, 35.0, -1.5), (52.38, 35.0, 1.5), (55.56, 29.7, -1.5), (55.56, 29.7, 1.5), (58.2, 24.11, -1.5), (58.2, 24.11, 1.5), (60.29, 18.29, -1.5), (60.29, 18.29, 1.5), (61.79, 12.29, -1.5), (61.79, 12.29, 1.5), (62.7, 6.175, -1.5), (62.7, 6.175, 1.5), (63.0, -1.026e-05, -1.5), (63.0, -1.026e-05, 1.5), (62.7, -6.175, -1.5), (62.7, -6.175, 1.5), (61.79, -12.29, -1.5), (61.79, -12.29, 1.5), (60.29, -18.29, -1.5), (60.29, -18.29, 1.5), (58.2, -24.11, -1.5), (58.2, -24.11, 1.5), (55.56, -29.7, -1.5), (55.56, -29.7, 1.5), (52.38, -35.0, -1.5), (52.38, -35.0, 1.5), (48.7, -39.97, -1.5), (48.7, -39.97, 1.5), (44.55, -44.55, -1.5), (44.55, -44.55, 1.5), (39.97, -48.7, -1.5), (39.97, -48.7, 1.5), (35.0, -52.38, -1.5), (35.0, -52.38, 1.5), (29.7, -55.56, -1.5), (29.7, -55.56, 1.5), (24.11, -58.2, -1.5), (24.11, -58.2, 1.5), (18.29, -60.29, -1.5), (18.29, -60.29, 1.5), (12.29, -61.79, -1.5), (12.29, -61.79, 1.5), (6.175, -62.7, -1.5), (6.175, -62.7, 1.5), (-5.057e-05, -63.0, -1.5), (-5.057e-05, -63.0, 1.5), (-6.175, -62.7, -1.5), (-6.175, -62.7, 1.5), (-12.29, -61.79, -1.5), (-12.29, -61.79, 1.5), (-18.29, -60.29, -1.5), (-18.29, -60.29, 1.5), (-24.11, -58.2, -1.5), (-24.11, -58.2, 1.5), (-29.7, -55.56, -1.5), (-29.7, -55.56, 1.5), (-35.0, -52.38, -1.5), (-35.0, -52.38, 1.5), (-39.97, -48.7, -1.5), (-39.97, -48.7, 1.5), (-44.55, -44.55, -1.5), (-44.55, -44.55, 1.5), (-48.7, -39.97, -1.5), (-48.7, -39.97, 1.5), (-52.38, -35.0, -1.5), (-52.38, -35.0, 1.5), (-55.56, -29.7, -1.5), (-55.56, -29.7, 1.5), (-58.2, -24.11, -1.5), (-58.2, -24.11, 1.5), (-60.29, -18.29, -1.5), (-60.29, -18.29, 1.5), (-61.79, -12.29, -1.5), (-61.79, -12.29, 1.5), (-62.7, -6.175, -1.5), (-62.7, -6.175, 1.5), (-63.0, -2.929e-05, -1.5), (-63.0, -2.929e-05, 1.5), (-62.7, 6.175, -1.5), (-62.7, 6.175, 1.5), (-61.79, 12.29, -1.5), (-61.79, 12.29, 1.5), (-60.29, 18.29, -1.5), (-60.29, 18.29, 1.5), (-58.2, 24.11, -1.5), (-58.2, 24.11, 1.5), (-55.56, 29.7, -1.5), (-55.56, 29.7, 1.5), (-52.38, 35.0, -1.5), (-52.38, 35.0, 1.5), (-48.7, 39.97, -1.5), (-48.7, 39.97, 1.5), (-44.55, 44.55, -1.5), (-44.55, 44.55, 1.5), (-39.97, 48.7, -1.5), (-39.97, 48.7, 1.5), (-35.0, 52.38, -1.5), (-35.0, 52.38, 1.5), (-29.7, 55.56, -1.5), (-29.7, 55.56, 1.5), (-24.11, 58.2, -1.5), (-24.11, 58.2, 1.5), (-18.29, 60.29, -1.5), (-18.29, 60.29, 1.5), (-12.29, 61.79, -1.5), (-12.29, 61.79, 1.5), (-6.175, 62.7, -1.5), (-6.175, 62.7, 1.5)], [], [(0, 1, 3, 2), (2, 3, 5, 4), (4, 5, 7, 6), (6, 7, 9, 8), (8, 9, 11, 10), (10, 11, 13, 12), (12, 13, 15, 14), (14, 15, 17, 16), (16, 17, 19, 18), (18, 19, 21, 20), (20, 21, 23, 22), (22, 23, 25, 24), (24, 25, 27, 26), (26, 27, 29, 28), (28, 29, 31, 30), (30, 31, 33, 32), (32, 33, 35, 34), (34, 35, 37, 36), (36, 37, 39, 38), (38, 39, 41, 40), (40, 41, 43, 42), (42, 43, 45, 44), (44, 45, 47, 46), (46, 47, 49, 48), (48, 49, 51, 50), (50, 51, 53, 52), (52, 53, 55, 54), (54, 55, 57, 56), (56, 57, 59, 58), (58, 59, 61, 60), (60, 61, 63, 62), (62, 63, 65, 64), (64, 65, 67, 66), (66, 67, 69, 68), (68, 69, 71, 70), (70, 71, 73, 72), (72, 73, 75, 74), (74, 75, 77, 76), (76, 77, 79, 78), (78, 79, 81, 80), (80, 81, 83, 82), (82, 83, 85, 84), (84, 85, 87, 86), (86, 87, 89, 88), (88, 89, 91, 90), (90, 91, 93, 92), (92, 93, 95, 94), (94, 95, 97, 96), (96, 97, 99, 98), (98, 99, 101, 100), (100, 101, 103, 102), (102, 103, 105, 104), (104, 105, 107, 106), (106, 107, 109, 108), (108, 109, 111, 110), (110, 111, 113, 112), (112, 113, 115, 114), (114, 115, 117, 116), (116, 117, 119, 118), (118, 119, 121, 120), (120, 121, 123, 122), (122, 123, 125, 124), (3, 1, 127, 125, 123, 121, 119, 117, 115, 113, 111, 109, 107, 105, 103, 101, 99, 97, 95, 93, 91, 89, 87, 85, 83, 81, 79, 77, 75, 73, 71, 69, 67, 65, 63, 61, 59, 57, 55, 53, 51, 49, 47, 45, 43, 41, 39, 37, 35, 33, 31, 29, 27, 25, 23, 21, 19, 17, 15, 13, 11, 9, 7, 5), (126, 127, 1, 0), (124, 125, 127, 126), (0, 2, 4, 6, 8, 10, 12, 14, 16, 18, 20, 22, 24, 26, 28, 30, 32, 34, 36, 38, 40, 42, 44, 46, 48, 50, 52, 54, 56, 58, 60, 62, 64, 66, 68, 70, 72, 74, 76, 78, 80, 82, 84, 86, 88, 90, 92, 94, 96, 98, 100, 102, 104, 106, 108, 110, 112, 114, 116, 118, 120, 122, 124, 126)])
me_cylinder_001.use_remesh_preserve_volume = False
me_cylinder_001.use_remesh_preserve_attributes = False
me_cylinder_001.use_mirror_vertex_groups = False
me_cylinder_001.update()

# ---- objects
ob_cylinder = bpy.data.objects.new('Cylinder', me_cylinder)
ob_lamp = bpy.data.objects.new('Lamp', light_lamp)
ob_camera = bpy.data.objects.new('Camera', cam_camera)
ob_cylinder_008 = bpy.data.objects.new('Cylinder.008', me_cylinder_010)
ob_cylinder_007 = bpy.data.objects.new('Cylinder.007', me_cylinder_009)
ob_cylinder_006 = bpy.data.objects.new('Cylinder.006', me_cylinder_006)
ob_cylinder_005 = bpy.data.objects.new('Cylinder.005', me_cylinder_005)
ob_cylinder_004 = bpy.data.objects.new('Cylinder.004', me_cylinder_004)
ob_cylinder_003 = bpy.data.objects.new('Cylinder.003', me_cylinder_003)
ob_cylinder_002 = bpy.data.objects.new('Cylinder.002', me_cylinder_002)
ob_cylinder_001 = bpy.data.objects.new('Cylinder.001', me_cylinder_001)

# ---- transforms, parenting, visibility, modifiers, constraints
ob_cylinder.location = (0.0, 0.0, 0.0)
ob_cylinder.lineart.crease_threshold = 0.0
ob_lamp.location = (4.076, 1.005, 5.904)
ob_lamp.rotation_euler = (0.6503, 0.05522, 1.866)
ob_lamp.lock_rotations_4d = False
ob_lamp.empty_display_type = 'ARROWS'
ob_lamp.color = (0.0, 0.0, 0.0, 0.0)
ob_lamp.lineart.crease_threshold = 0.0
ob_camera.location = (7.481, -6.508, 5.344)
ob_camera.rotation_euler = (1.109, 0.01082, 0.8149)
ob_camera.lock_rotations_4d = False
ob_camera.empty_display_type = 'ARROWS'
ob_camera.color = (0.0, 0.0, 0.0, 0.0)
ob_camera.display_type = 'WIRE'
ob_camera.lineart.crease_threshold = 0.0
ob_cylinder_008.location = (-25.5, -44.17, 0.0)
ob_cylinder_008.rotation_euler = (0.0, -0.0, 4.189)
ob_cylinder_008.scale = (0.03175, 0.03571, 3.333)
ob_cylinder_008.lineart.crease_threshold = 0.0
ob_cylinder_007.location = (-25.5, 44.17, 0.0)
ob_cylinder_007.rotation_euler = (0.0, -0.0, 2.094)
ob_cylinder_007.scale = (0.03175, 0.03571, 3.333)
ob_cylinder_007.lineart.crease_threshold = 0.0
ob_cylinder_006.location = (51.0, 0.0, 0.0)
ob_cylinder_006.scale = (0.03175, 0.03571, 3.333)
ob_cylinder_006.lineart.crease_threshold = 0.0
ob_cylinder_005.location = (21.25, -21.25, 0.0)
ob_cylinder_005.scale = (0.02778, 0.02778, 6.667)
ob_cylinder_005.lineart.crease_threshold = 0.0
ob_cylinder_004.location = (-21.25, -21.25, 0.0)
ob_cylinder_004.scale = (0.02778, 0.02778, 6.667)
ob_cylinder_004.lineart.crease_threshold = 0.0
ob_cylinder_003.location = (-21.25, 21.25, 0.0)
ob_cylinder_003.scale = (0.02778, 0.02778, 6.667)
ob_cylinder_003.lineart.crease_threshold = 0.0
ob_cylinder_002.location = (21.25, 21.25, 0.0)
ob_cylinder_002.scale = (0.02778, 0.02778, 6.667)
ob_cylinder_002.lineart.crease_threshold = 0.0
ob_cylinder_001.location = (0.0, 0.0, 0.0)
ob_cylinder_001.scale = (0.3651, 0.3651, 6.667)
ob_cylinder_001.lineart.crease_threshold = 0.0

# ---- collection membership
col_collection_1.objects.link(ob_cylinder)
col_collection_1.objects.link(ob_lamp)
col_collection_1.objects.link(ob_camera)
col_collection_2.objects.link(ob_cylinder_008)
col_collection_2.objects.link(ob_cylinder_007)
col_collection_2.objects.link(ob_cylinder_006)
col_collection_2.objects.link(ob_cylinder_005)
col_collection_2.objects.link(ob_cylinder_004)
col_collection_2.objects.link(ob_cylinder_003)
col_collection_2.objects.link(ob_cylinder_002)
col_collection_2.objects.link(ob_cylinder_001)

# ---- scene / render settings (as saved in the file)
scene.camera = ob_camera
scene.frame_start = 1; scene.frame_end = 250; scene.frame_set(1)
scene.render.engine = 'BLENDER_EEVEE_NEXT'
scene.render.resolution_percentage = 50
scene.render.dither_intensity = 0.0
scene.cycles.use_denoising = False
scene.cycles.samples = 10
scene.cycles.sampling_pattern = 'TABULATED_SOBOL'
scene.cycles.light_sampling_threshold = 0.0
scene.cycles.use_adaptive_sampling = False
scene.cycles.use_light_tree = False
scene.cycles.blur_glossy = 0.0
scene.cycles.pixel_filter_type = 'GAUSSIAN'
scene.cycles.sample_clamp_indirect = 0.0
scene.view_settings.view_transform = 'Standard'
bpy.context.view_layer.update()
